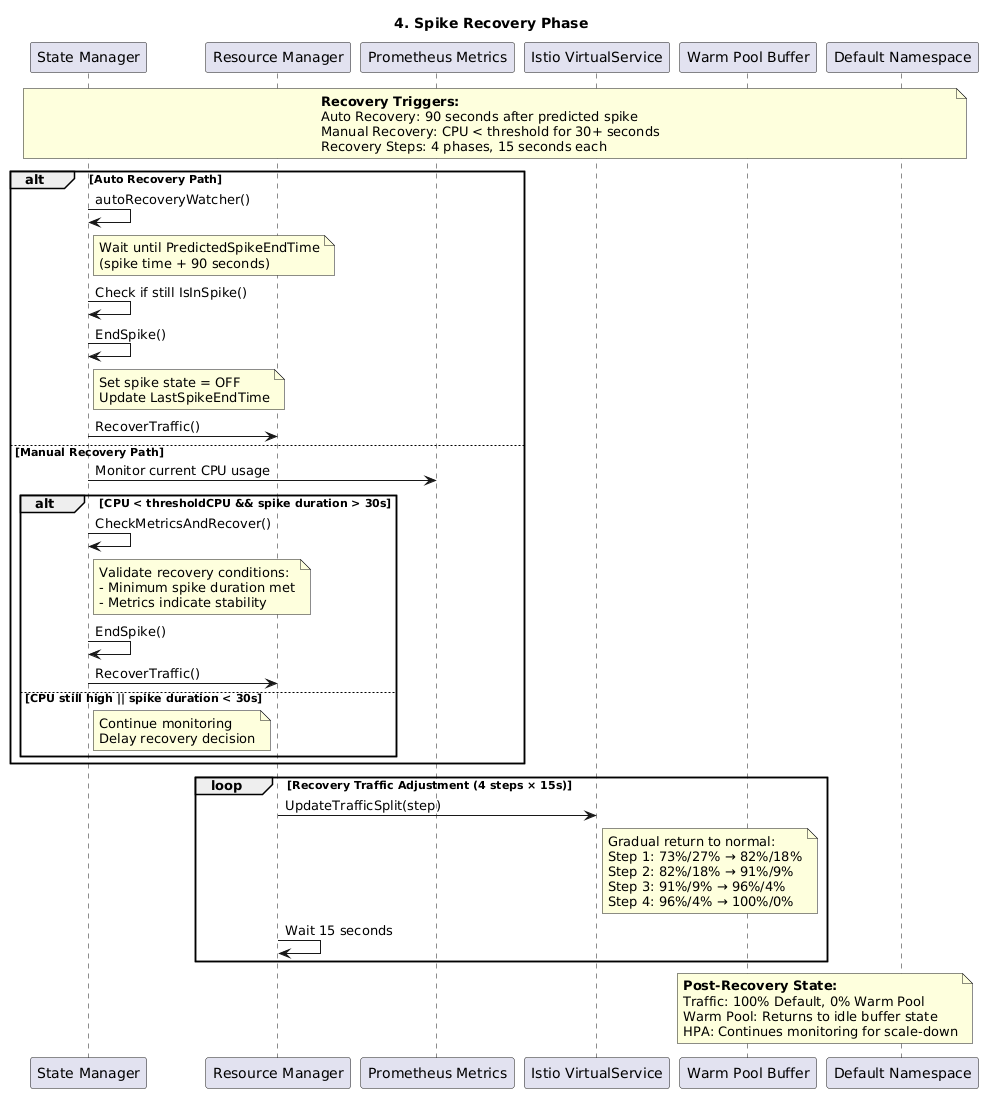

The diagram above was rendered by PlantUML. Its source (embedded in the PNG):
@startuml
title 4. Spike Recovery Phase

participant "State Manager" as StateManager
participant "Resource Manager" as ResourceManager
participant "Prometheus Metrics" as Prometheus
participant "Istio VirtualService" as VirtualService
participant "Warm Pool Buffer" as WarmPoolBuffer
participant "Default Namespace" as DefaultNamespace

note over StateManager, DefaultNamespace
  **Recovery Triggers:**
  Auto Recovery: 90 seconds after predicted spike
  Manual Recovery: CPU < threshold for 30+ seconds
  Recovery Steps: 4 phases, 15 seconds each
end note

alt Auto Recovery Path
    StateManager -> StateManager: autoRecoveryWatcher()
    note right of StateManager: Wait until PredictedSpikeEndTime\n(spike time + 90 seconds)
    
    StateManager -> StateManager: Check if still IsInSpike()
    StateManager -> StateManager: EndSpike()
    note right of StateManager: Set spike state = OFF\nUpdate LastSpikeEndTime
    
    StateManager -> ResourceManager: RecoverTraffic()
    
else Manual Recovery Path
    StateManager -> Prometheus: Monitor current CPU usage
    
    alt CPU < thresholdCPU && spike duration > 30s
        StateManager -> StateManager: CheckMetricsAndRecover()
        note right of StateManager: Validate recovery conditions:\n- Minimum spike duration met\n- Metrics indicate stability
        
        StateManager -> StateManager: EndSpike()
        StateManager -> ResourceManager: RecoverTraffic()
    else CPU still high || spike duration < 30s
        note right of StateManager: Continue monitoring\nDelay recovery decision
    end
end

loop Recovery Traffic Adjustment (4 steps × 15s)
    ResourceManager -> VirtualService: UpdateTrafficSplit(step)
    note right of VirtualService: Gradual return to normal:\nStep 1: 73%/27% → 82%/18%\nStep 2: 82%/18% → 91%/9%\nStep 3: 91%/9% → 96%/4%\nStep 4: 96%/4% → 100%/0%
    
    ResourceManager -> ResourceManager: Wait 15 seconds
end

note over WarmPoolBuffer, DefaultNamespace
  **Post-Recovery State:**
  Traffic: 100% Default, 0% Warm Pool
  Warm Pool: Returns to idle buffer state
  HPA: Continues monitoring for scale-down
end note
@enduml